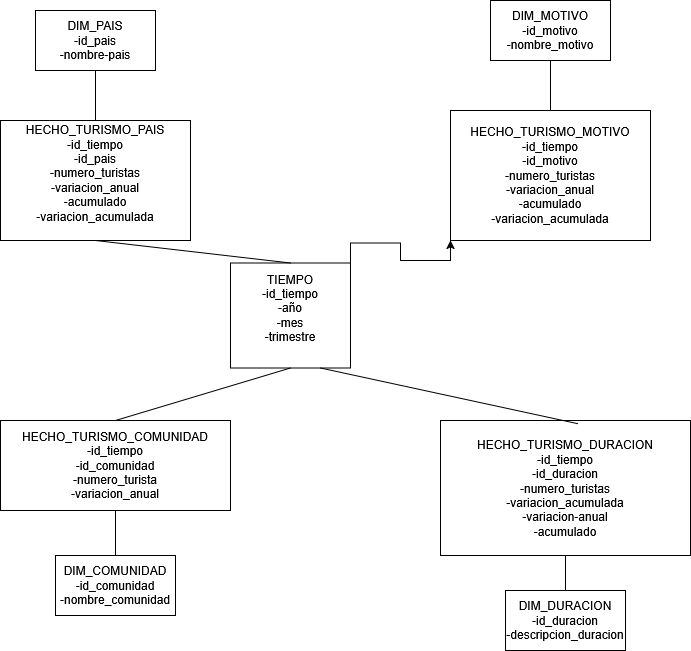

The diagram above was exported from draw.io. Its source (the exported page's mxGraphModel, read from the mxfile embedded in the PNG):
<mxGraphModel dx="991" dy="656" grid="1" gridSize="10" guides="1" tooltips="1" connect="1" arrows="1" fold="1" page="1" pageScale="1" pageWidth="827" pageHeight="1169" math="0" shadow="0">
  <root>
    <mxCell id="WIyWlLk6GJQsqaUBKTNV-0" />
    <mxCell id="WIyWlLk6GJQsqaUBKTNV-1" parent="WIyWlLk6GJQsqaUBKTNV-0" />
    <mxCell id="WWBJmGHcR3uhJ5hZy9UJ-5" edge="1" parent="WIyWlLk6GJQsqaUBKTNV-1" source="MPL5H7Uoygr92GNi26lR-1" style="edgeStyle=orthogonalEdgeStyle;rounded=0;orthogonalLoop=1;jettySize=auto;html=1;exitX=1;exitY=0;exitDx=0;exitDy=0;entryX=0;entryY=1;entryDx=0;entryDy=0;" target="WWBJmGHcR3uhJ5hZy9UJ-0">
      <mxGeometry relative="1" as="geometry" />
    </mxCell>
    <mxCell id="MPL5H7Uoygr92GNi26lR-1" parent="WIyWlLk6GJQsqaUBKTNV-1" style="rounded=0;whiteSpace=wrap;html=1;" value="&lt;div&gt;TIEMPO&lt;/div&gt;&lt;div&gt;-id_tiempo&lt;/div&gt;&lt;div&gt;-año&lt;/div&gt;&lt;div&gt;-mes&lt;/div&gt;&lt;div&gt;-trimestre&lt;/div&gt;&lt;div&gt;&lt;br&gt;&lt;/div&gt;" vertex="1">
      <mxGeometry height="105" width="120" x="320" y="292.5" as="geometry" />
    </mxCell>
    <mxCell id="MPL5H7Uoygr92GNi26lR-7" parent="WIyWlLk6GJQsqaUBKTNV-1" style="rounded=0;whiteSpace=wrap;html=1;" value="&lt;div&gt;HECHO_TURISMO_PAIS&lt;/div&gt;&lt;div&gt;-id_tiempo&lt;/div&gt;&lt;div&gt;-id_pais&lt;/div&gt;&lt;div&gt;-numero_turistas&lt;/div&gt;&lt;div&gt;-variacion_anual&lt;/div&gt;&lt;div&gt;-acumulado&lt;/div&gt;&lt;div&gt;-variacion_acumulada&lt;/div&gt;&lt;div&gt;&lt;br&gt;&lt;/div&gt;" vertex="1">
      <mxGeometry height="120" width="190" x="90" y="150" as="geometry" />
    </mxCell>
    <mxCell id="MPL5H7Uoygr92GNi26lR-8" parent="WIyWlLk6GJQsqaUBKTNV-1" style="rounded=0;whiteSpace=wrap;html=1;" value="&lt;div&gt;DIM_PAIS&lt;/div&gt;&lt;div&gt;-id_pais&lt;/div&gt;&lt;div&gt;-nombre-pais&lt;/div&gt;" vertex="1">
      <mxGeometry height="60" width="120" x="125" y="40" as="geometry" />
    </mxCell>
    <mxCell id="MPL5H7Uoygr92GNi26lR-9" parent="WIyWlLk6GJQsqaUBKTNV-1" style="rounded=0;whiteSpace=wrap;html=1;" value="&lt;div&gt;HECHO_TURISMO_COMUNIDAD&lt;/div&gt;&lt;div&gt;-id_tiempo&lt;/div&gt;&lt;div&gt;-id_comunidad&lt;/div&gt;&lt;div&gt;-numero_turista&lt;/div&gt;&lt;div&gt;-variacion_anual&lt;/div&gt;" vertex="1">
      <mxGeometry height="90" width="230" x="90" y="450" as="geometry" />
    </mxCell>
    <mxCell id="MPL5H7Uoygr92GNi26lR-10" parent="WIyWlLk6GJQsqaUBKTNV-1" style="rounded=0;whiteSpace=wrap;html=1;" value="&lt;div&gt;DIM_COMUNIDAD&lt;/div&gt;&lt;div&gt;-id_comunidad&lt;/div&gt;&lt;div&gt;-nombre_comunidad&lt;/div&gt;" vertex="1">
      <mxGeometry height="60" width="120" x="145" y="585" as="geometry" />
    </mxCell>
    <mxCell id="MPL5H7Uoygr92GNi26lR-11" edge="1" parent="WIyWlLk6GJQsqaUBKTNV-1" source="MPL5H7Uoygr92GNi26lR-10" style="endArrow=none;html=1;rounded=0;exitX=0.5;exitY=0;exitDx=0;exitDy=0;entryX=0.5;entryY=1;entryDx=0;entryDy=0;" target="MPL5H7Uoygr92GNi26lR-9" value="">
      <mxGeometry height="50" relative="1" width="50" as="geometry">
        <mxPoint x="390" y="390" as="sourcePoint" />
        <mxPoint x="440" y="340" as="targetPoint" />
      </mxGeometry>
    </mxCell>
    <mxCell id="MPL5H7Uoygr92GNi26lR-12" edge="1" parent="WIyWlLk6GJQsqaUBKTNV-1" source="MPL5H7Uoygr92GNi26lR-9" style="endArrow=none;html=1;rounded=0;exitX=0.5;exitY=0;exitDx=0;exitDy=0;entryX=0.5;entryY=1;entryDx=0;entryDy=0;" target="MPL5H7Uoygr92GNi26lR-1" value="">
      <mxGeometry height="50" relative="1" width="50" as="geometry">
        <mxPoint x="390" y="390" as="sourcePoint" />
        <mxPoint x="440" y="340" as="targetPoint" />
      </mxGeometry>
    </mxCell>
    <mxCell id="MPL5H7Uoygr92GNi26lR-13" edge="1" parent="WIyWlLk6GJQsqaUBKTNV-1" source="MPL5H7Uoygr92GNi26lR-1" style="endArrow=none;html=1;rounded=0;entryX=0.5;entryY=1;entryDx=0;entryDy=0;exitX=0.5;exitY=0;exitDx=0;exitDy=0;" target="MPL5H7Uoygr92GNi26lR-7" value="">
      <mxGeometry height="50" relative="1" width="50" as="geometry">
        <mxPoint x="390" y="390" as="sourcePoint" />
        <mxPoint x="440" y="340" as="targetPoint" />
      </mxGeometry>
    </mxCell>
    <mxCell id="MPL5H7Uoygr92GNi26lR-14" edge="1" parent="WIyWlLk6GJQsqaUBKTNV-1" source="MPL5H7Uoygr92GNi26lR-7" style="endArrow=none;html=1;rounded=0;exitX=0.5;exitY=0;exitDx=0;exitDy=0;entryX=0.5;entryY=1;entryDx=0;entryDy=0;" target="MPL5H7Uoygr92GNi26lR-8" value="">
      <mxGeometry height="50" relative="1" width="50" as="geometry">
        <mxPoint x="390" y="390" as="sourcePoint" />
        <mxPoint x="440" y="340" as="targetPoint" />
      </mxGeometry>
    </mxCell>
    <mxCell id="WWBJmGHcR3uhJ5hZy9UJ-0" parent="WIyWlLk6GJQsqaUBKTNV-1" style="rounded=0;whiteSpace=wrap;html=1;" value="&lt;div&gt;HECHO_TURISMO_MOTIVO&lt;/div&gt;&lt;div&gt;-id_tiempo&lt;/div&gt;&lt;div&gt;-id_motivo&lt;br&gt;&lt;div&gt;-numero_turistas&lt;/div&gt;&lt;div&gt;-variacion_anual&lt;/div&gt;&lt;div&gt;-acumulado&lt;/div&gt;&lt;div&gt;-variacion_acumulada&lt;/div&gt;&lt;/div&gt;" vertex="1">
      <mxGeometry height="130" width="200" x="540" y="140" as="geometry" />
    </mxCell>
    <mxCell id="WWBJmGHcR3uhJ5hZy9UJ-3" edge="1" parent="WIyWlLk6GJQsqaUBKTNV-1" source="MPL5H7Uoygr92GNi26lR-1" style="endArrow=none;html=1;rounded=0;" value="">
      <mxGeometry height="50" relative="1" width="50" as="geometry">
        <mxPoint x="390" y="370" as="sourcePoint" />
        <mxPoint x="440" y="320" as="targetPoint" />
      </mxGeometry>
    </mxCell>
    <mxCell id="WWBJmGHcR3uhJ5hZy9UJ-4" edge="1" parent="WIyWlLk6GJQsqaUBKTNV-1" source="MPL5H7Uoygr92GNi26lR-1" style="endArrow=none;html=1;rounded=0;" value="">
      <mxGeometry height="50" relative="1" width="50" as="geometry">
        <mxPoint x="390" y="370" as="sourcePoint" />
        <mxPoint x="440" y="320" as="targetPoint" />
      </mxGeometry>
    </mxCell>
    <mxCell id="WWBJmGHcR3uhJ5hZy9UJ-6" parent="WIyWlLk6GJQsqaUBKTNV-1" style="rounded=0;whiteSpace=wrap;html=1;" value="&lt;div&gt;DIM_MOTIVO&lt;/div&gt;&lt;div&gt;-id_motivo&lt;/div&gt;&lt;div&gt;-nombre_motivo&lt;/div&gt;" vertex="1">
      <mxGeometry height="60" width="120" x="580" y="30" as="geometry" />
    </mxCell>
    <mxCell id="WWBJmGHcR3uhJ5hZy9UJ-7" edge="1" parent="WIyWlLk6GJQsqaUBKTNV-1" source="WWBJmGHcR3uhJ5hZy9UJ-0" style="endArrow=none;html=1;rounded=0;entryX=0.5;entryY=1;entryDx=0;entryDy=0;exitX=0.5;exitY=0;exitDx=0;exitDy=0;" target="WWBJmGHcR3uhJ5hZy9UJ-6" value="">
      <mxGeometry height="50" relative="1" width="50" as="geometry">
        <mxPoint x="390" y="320" as="sourcePoint" />
        <mxPoint x="440" y="270" as="targetPoint" />
      </mxGeometry>
    </mxCell>
    <mxCell id="WWBJmGHcR3uhJ5hZy9UJ-8" parent="WIyWlLk6GJQsqaUBKTNV-1" style="rounded=0;whiteSpace=wrap;html=1;" value="&lt;div&gt;HECHO_TURISMO_DURACION&lt;/div&gt;&lt;div&gt;-id_tiempo&lt;/div&gt;&lt;div&gt;-id_duracion&lt;/div&gt;&lt;div&gt;-numero_turistas&lt;/div&gt;&lt;div&gt;-variacion_acumulada&lt;/div&gt;&lt;div&gt;-variacion-anual&lt;/div&gt;&lt;div&gt;-acumulado&lt;/div&gt;" vertex="1">
      <mxGeometry height="135" width="250" x="530" y="450" as="geometry" />
    </mxCell>
    <mxCell id="WWBJmGHcR3uhJ5hZy9UJ-9" parent="WIyWlLk6GJQsqaUBKTNV-1" style="rounded=0;whiteSpace=wrap;html=1;" value="&lt;div&gt;DIM_DURACION&lt;/div&gt;&lt;div&gt;-id_duracion&lt;/div&gt;&lt;div&gt;-descripcion_duracion&lt;/div&gt;" vertex="1">
      <mxGeometry height="60" width="120" x="595" y="620" as="geometry" />
    </mxCell>
    <mxCell id="WWBJmGHcR3uhJ5hZy9UJ-10" edge="1" parent="WIyWlLk6GJQsqaUBKTNV-1" source="MPL5H7Uoygr92GNi26lR-1" style="endArrow=none;html=1;rounded=0;entryX=0.55;entryY=0.024;entryDx=0;entryDy=0;entryPerimeter=0;exitX=0.75;exitY=1;exitDx=0;exitDy=0;" target="WWBJmGHcR3uhJ5hZy9UJ-8" value="">
      <mxGeometry height="50" relative="1" width="50" as="geometry">
        <mxPoint x="440" y="400" as="sourcePoint" />
        <mxPoint x="440" y="340" as="targetPoint" />
      </mxGeometry>
    </mxCell>
    <mxCell id="WWBJmGHcR3uhJ5hZy9UJ-11" edge="1" parent="WIyWlLk6GJQsqaUBKTNV-1" source="WWBJmGHcR3uhJ5hZy9UJ-8" style="endArrow=none;html=1;rounded=0;exitX=0.5;exitY=1;exitDx=0;exitDy=0;entryX=0.5;entryY=0;entryDx=0;entryDy=0;" target="WWBJmGHcR3uhJ5hZy9UJ-9" value="">
      <mxGeometry height="50" relative="1" width="50" as="geometry">
        <mxPoint x="390" y="390" as="sourcePoint" />
        <mxPoint x="440" y="340" as="targetPoint" />
      </mxGeometry>
    </mxCell>
  </root>
</mxGraphModel>